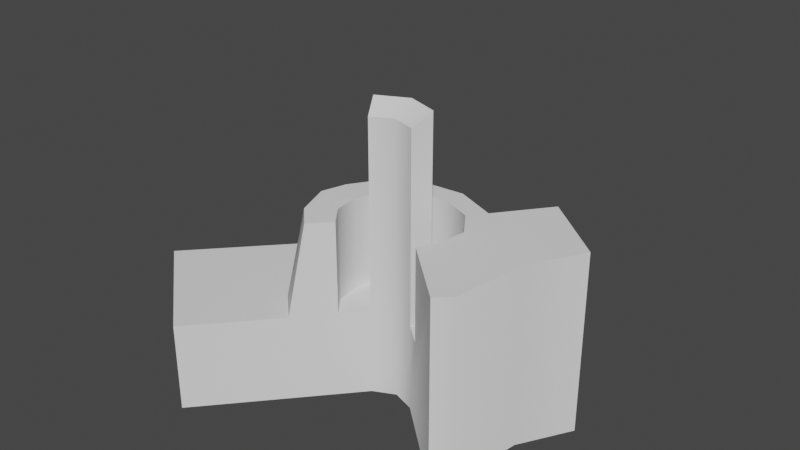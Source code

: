 # Source: ElectricBigBuilding2.blend  (saved by Blender 4.0.36; exported with 4.5.12 LTS)
import bpy
from mathutils import Matrix  # noqa: F401  (used for matrix-valued properties, if any)

bpy.ops.wm.read_factory_settings(use_empty=True)
scene = bpy.context.scene
scene.name = 'Scene'

# ---- collections
col_collection = bpy.data.collections.new('Collection'); scene.collection.children.link(col_collection)

# ---- node groups
ng_auto_smooth = bpy.data.node_groups.new('Auto Smooth', 'GeometryNodeTree')
_s = ng_auto_smooth.interface.new_socket(name='Geometry', in_out='OUTPUT', socket_type='NodeSocketGeometry')
_s = ng_auto_smooth.interface.new_socket(name='Geometry', in_out='INPUT', socket_type='NodeSocketGeometry')
_s = ng_auto_smooth.interface.new_socket(name='Angle', in_out='INPUT', socket_type='NodeSocketFloat')
_s.subtype = 'ANGLE'
_s.min_value = 0.0
_s.max_value = 3.142
ng_auto_smooth.is_modifier = True
_N = ng_auto_smooth.nodes; _L = ng_auto_smooth.links
n0 = _N.new('NodeGroupOutput'); n0.name = 'Group Output'; n0.location = (480, -100)
n1 = _N.new('NodeGroupInput'); n1.name = 'Group Input'; n1.location = (-420, -300)
n2 = _N.new('NodeGroupInput'); n2.name = 'Group Input.001'; n2.location = (-60, -100)
n3 = _N.new('GeometryNodeSetShadeSmooth'); n3.name = 'Set Shade Smooth'; n3.location = (120, -100)
n3.domain = 'EDGE'
n4 = _N.new('GeometryNodeSetShadeSmooth'); n4.name = 'Set Shade Smooth.001'; n4.location = (300, -100)
n5 = _N.new('GeometryNodeInputMeshEdgeAngle'); n5.name = 'Edge Angle'; n5.location = (-420, -220)
n6 = _N.new('GeometryNodeInputEdgeSmooth'); n6.name = 'Is Edge Smooth'; n6.location = (-60, -160)
n7 = _N.new('GeometryNodeInputShadeSmooth'); n7.name = 'Is Face Smooth'; n7.location = (-240, -340)
n8 = _N.new('FunctionNodeBooleanMath'); n8.name = 'Boolean Math'; n8.location = (-60, -220)
n9 = _N.new('FunctionNodeCompare'); n9.name = 'Compare'; n9.location = (-240, -180)
n9.operation = 'LESS_EQUAL'
_L.new(n5.outputs[0], n9.inputs[0])
_L.new(n4.outputs[0], n0.inputs[0])
_L.new(n1.outputs[1], n9.inputs[1])
_L.new(n9.outputs[0], n8.inputs[0])
_L.new(n7.outputs[0], n8.inputs[1])
_L.new(n2.outputs[0], n3.inputs[0])
_L.new(n6.outputs[0], n3.inputs[1])
_L.new(n3.outputs[0], n4.inputs[0])
_L.new(n8.outputs[0], n3.inputs[2])
n0.is_active_output = True

# ---- world
world_world = bpy.data.worlds.new('World'); scene.world = world_world
world_world.use_nodes = True; world_world.node_tree.nodes.clear()
_N = world_world.node_tree.nodes; _L = world_world.node_tree.links
n0 = _N.new('ShaderNodeOutputWorld'); n0.name = 'World Output'; n0.location = (300, 300)
n1 = _N.new('ShaderNodeBackground'); n1.name = 'Background'; n1.location = (10, 300)
n1.inputs[0].default_value = (0.05088, 0.05088, 0.05088, 1.0)
_L.new(n1.outputs[0], n0.inputs[0])
n0.is_active_output = True
world_world.color = (0.05088, 0.05088, 0.05088)
world_world.use_sun_shadow = False
world_world.sun_shadow_jitter_overblur = 0.0

# ---- meshes
me_plane = bpy.data.meshes.new('Plane')
me_plane.from_pydata([(1.975, 0.6397, 0.0), (-0.1461, 1.715, -2.142e-08), (-2.2, -0.4975, 0.0), (-1.076, -1.449, 0.0), (1.669, 0.1093, 0.0), (-0.6644, 2.707, 0.8326), (1.401, -0.804, -6.426e-08), (-0.1461, 1.715, 0.9087), (-2.2, -0.4975, 0.9087), (-1.076, -1.449, 0.9087), (1.552, -0.6605, -2.235e-08), (-0.3753, -0.6657, 0.9092), (-0.661, -0.3908, 0.9118), (-0.8005, 0.03955, 0.9301), (-0.7339, 0.4027, 0.9052), (-0.5236, 0.8117, 0.8879), (-0.1568, 1.073, 0.899), (0.4415, 1.115, 0.898), (1.004, 0.8443, 0.9092), (-0.07177, -0.3186, 0.9092), (-0.2365, -0.1076, 0.9038), (-0.2711, 0.1662, 0.9005), (-0.1566, 0.4394, 0.9104), (0.1008, 0.6111, 0.9126), (0.4262, 0.6515, 0.9154), (0.7437, 0.5231, 0.9089), (0.93, 0.2556, 0.9079), (0.9221, -0.03858, 0.9267), (0.7839, -0.2363, 0.9092), (-0.2559, -0.5272, 1.871), (-0.4704, -0.3092, 1.874), (-0.5749, 0.03155, 1.892), (-0.5328, 0.3309, 1.867), (-0.3808, 0.6216, 1.85), (-0.07706, 0.8475, 1.861), (0.4413, 0.8894, 1.86), (0.8818, 0.689, 1.871), (-0.07177, -0.3186, 1.871), (-0.2365, -0.1076, 1.866), (-0.2711, 0.1662, 1.863), (-0.1566, 0.4394, 1.872), (0.1008, 0.6111, 1.875), (0.4262, 0.6515, 1.877), (0.7437, 0.5231, 1.871), (0.93, 0.2556, 1.87), (0.9221, -0.03858, 1.889), (0.7839, -0.2363, 1.871), (1.289, 1.211, 0.9092), (1.289, 1.211, 1.871), (1.976, 0.6412, 1.871), (1.666, 0.1046, 1.871), (-0.6644, 2.707, -0.07616), (1.401, -0.8127, 1.871), (0.5875, -0.06292, 0.0), (0.1302, -0.08955, 0.0), (0.3533, 0.01876, 0.0), (0.1302, -0.08955, 0.9087), (0.5875, -0.06292, 0.9087), (0.1302, -0.08955, 2.857), (0.5875, -0.06292, 2.857), (0.3533, 0.01876, 2.857), (0.03268, 0.09507, 2.978), (0.6655, 0.1319, 2.978), (0.3414, 0.2449, 2.978), (0.03268, 0.09507, 0.9087), (0.6655, 0.1319, 0.9087), (0.3414, 0.2449, 0.9087), (-0.6644, 2.707, 0.8326), (-0.6644, 2.707, -0.07616), (1.289, 1.211, 0.0), (1.549, -0.6652, 1.871)], [(67, 5), (51, 68)], [(50, 70, 10, 4), (52, 70, 50, 49, 48, 36, 35, 34, 33, 32, 31, 30, 29, 37, 38, 39, 40, 41, 42, 43, 44, 45, 46), (1, 2, 8, 7), (2, 3, 9, 8), (12, 30, 31, 13), (23, 24, 42, 41), (13, 31, 32, 14), (24, 25, 43, 42), (14, 32, 33, 15), (25, 26, 44, 43), (19, 20, 38, 37), (15, 33, 34, 16), (26, 27, 45, 44), (16, 34, 35, 17), (27, 28, 46, 45), (20, 21, 39, 38), (36, 48, 47, 18), (21, 22, 40, 39), (11, 29, 30, 12), (22, 23, 41, 40), (18, 17, 35, 36), (6, 52, 46, 28, 57, 53), (52, 6, 10, 70), (7, 8, 9, 11, 12, 13, 14, 15, 16, 17, 18, 47), (57, 59, 60, 55, 53), (3, 54, 56, 19, 37, 29, 11, 9), (4, 0, 49, 50), (60, 59, 62, 63), (58, 60, 63, 61), (63, 62, 65, 66), (61, 63, 66, 64), (58, 61, 64, 56), (57, 65, 62, 59), (19, 56, 64, 66, 65, 57, 28, 27, 26, 25, 24, 23, 22, 21, 20), (55, 60, 58, 56, 54), (0, 69, 47, 48, 49), (1, 7, 47, 69), (4, 10, 6, 53, 55, 54, 3, 2, 1, 69, 0)])
me_plane.polygons.foreach_set('use_smooth', [True] * 38)
_k = set([(0, 49)])
me_plane.attributes.new('sharp_edge', 'BOOLEAN', 'EDGE').data.foreach_set('value', [ (min(e.vertices), max(e.vertices)) in _k for e in me_plane.edges])
_uv = me_plane.uv_layers.new(name='UVMap')
_uv.uv.foreach_set('vector', [0.0, 0.0, 0.0, 0.0, 0.0, 0.0, 0.0, 0.0, 0.0, 0.0, 0.0, 0.0, 0.0, 0.0, 0.0, 0.0, 0.0, 0.0, 0.0, 0.0, 0.0, 0.0, 0.0, 0.0, 0.0, 0.0, 0.0, 0.0, 0.0, 0.0, 0.0, 0.0, 0.0, 0.0, 0.0, 0.0, 0.0, 0.0, 0.0, 0.0, 0.0, 0.0, 0.0, 0.0, 0.0, 0.0, 0.0, 0.0, 0.0, 0.0, 0.0, 0.0, 0.0, 0.0, 0.0, 0.0, 0.0, 0.0, 0.0, 0.0, 0.0, 0.0, 0.0, 0.0, 0.0, 0.0, 0.0, 0.0, 0.0, 0.0, 0.0, 0.0, 0.0, 0.0, 0.0, 0.0, 0.0, 0.0, 0.0, 0.0, 0.0, 0.0, 0.0, 0.0, 0.0, 0.0, 0.0, 0.0, 0.0, 0.0, 0.0, 0.0, 0.0, 0.0, 0.0, 0.0, 0.0, 0.0, 0.0, 0.0, 0.0, 0.0, 0.0, 0.0, 0.0, 0.0, 0.0, 0.0, 0.0, 0.0, 0.0, 0.0, 0.0, 0.0, 0.0, 0.0, 0.0, 0.0, 0.0, 0.0, 0.0, 0.0, 0.0, 0.0, 0.0, 0.0, 0.0, 0.0, 0.0, 0.0, 0.0, 0.0, 0.0, 0.0, 0.0, 0.0, 0.0, 0.0, 0.0, 0.0, 0.0, 0.0, 0.0, 0.0, 0.0, 0.0, 0.0, 0.0, 0.0, 0.0, 0.0, 0.0, 0.0, 0.0, 0.0, 0.0, 0.0, 0.0, 0.0, 0.0, 0.0, 0.0, 0.0, 0.0, 0.0, 0.0, 0.0, 0.0, 0.0, 0.0, 0.0, 0.0, 0.0, 0.0, 0.0, 0.0, 0.0, 0.0, 0.0, 0.0, 0.0, 0.0, 0.0, 0.0, 0.0, 0.0, 0.0, 0.0, 0.0, 0.0, 0.0, 0.0, 0.0, 0.0, 0.0, 0.0, 0.0, 0.0, 0.0, 0.0, 0.0, 0.0, 0.0, 0.0, 0.0, 0.0, 0.0, 0.0, 0.0, 0.0, 0.0, 0.0, 0.0, 0.0, 0.0, 0.0, 0.0, 0.0, 0.0, 0.0, 0.0, 0.0, 0.0, 0.0, 0.0, 0.0, 0.0, 0.0, 0.0, 0.0, 0.0, 0.0, 0.0, 0.0, 0.0, 0.0, 0.0, 0.0, 0.0, 0.0, 0.0, 0.0, 0.0, 0.0, 0.0, 0.0, 0.0, 0.0, 0.0, 0.0, 0.0, 0.0, 0.0, 0.0, 0.0, 0.0, 0.0, 0.0, 0.0, 0.0, 0.0, 0.0, 0.0, 0.0, 0.0, 0.0, 0.0, 0.0, 0.0, 0.0, 0.0, 0.0, 0.0, 0.0, 0.0, 0.0, 0.0, 0.0, 0.0, 0.0, 0.0, 0.0, 0.0, 0.0, 0.0, 0.0, 0.0, 0.0, 0.0, 0.0, 0.0, 0.0, 0.0, 0.0, 0.0, 0.0, 0.0, 0.0, 0.0, 0.0, 0.0, 0.0, 0.0, 0.0, 0.0, 0.0, 0.0, 0.0, 0.0, 0.0, 0.0, 0.0, 0.0, 0.0, 0.0, 0.0, 0.0, 0.0, 0.0, 0.0, 0.0, 0.0, 0.0, 0.0, 0.0, 0.0, 0.0, 0.0, 0.0, 0.0, 0.0, 0.0, 0.0, 0.0, 0.0, 0.0, 0.0, 0.0, 0.0, 0.0, 0.0, 0.0, 0.0, 0.0, 0.0, 0.0, 0.0, 0.0, 0.0, 0.0, 0.0, 0.0, 0.0, 0.0, 0.0, 0.0, 0.0, 0.0, 0.0, 0.0, 0.0, 0.0, 0.0, 0.0, 0.0, 0.0, 0.0, 0.0, 0.0, 0.0, 0.0, 0.0, 0.0, 0.0, 0.0, 0.0, 0.0, 0.0, 0.0, 0.0, 0.0, 0.0, 0.0, 0.0, 0.0, 0.0, 0.0, 0.0, 0.0, 0.0, 0.0, 0.0, 0.0, 0.0, 0.0, 0.0, 0.0, 0.0, 0.0, 0.0, 0.0, 0.0, 0.0, 0.0, 0.0, 0.0, 0.0, 0.0, 0.0, 0.0, 0.0, 0.0])
me_plane.update()

# ---- objects
ob_empty = bpy.data.objects.new('Empty', None)
ob_plane = bpy.data.objects.new('Plane', me_plane)

# ---- transforms, parenting, visibility, modifiers, constraints
ob_empty.location = (0.0, 0.0, -0.4877)
ob_empty.empty_display_type = 'IMAGE'
ob_empty.empty_display_size = 5.0
ob_empty.use_empty_image_alpha = True
ob_empty.color = (1.0, 1.0, 1.0, 0.02055)
ob_plane.location = (0.0, 0.0, 0.0)
_m = ob_plane.modifiers.new('Auto Smooth', 'NODES')
_m.node_group = ng_auto_smooth
_gi = [s.identifier for s in ng_auto_smooth.interface.items_tree if s.item_type == 'SOCKET' and s.in_out == 'INPUT']
_m[_gi[1]] = 0.8727  # Angle

# ---- collection membership
col_collection.objects.link(ob_empty)
col_collection.objects.link(ob_plane)

# ---- scene / render settings (as saved in the file)
scene.frame_start = 1; scene.frame_end = 250; scene.frame_set(1)
scene.render.engine = 'BLENDER_EEVEE_NEXT'
scene.cycles.sampling_pattern = 'TABULATED_SOBOL'
scene.view_settings.view_transform = 'Filmic'
bpy.context.view_layer.update()

# ---- added for rendering (the .blend has no active camera and no usable light): camera, sun
cam_auto = bpy.data.cameras.new('AutoCamera')
cam_auto.lens = 50.0
cam_auto.sensor_width = 36.0
cam_auto.clip_end = 1000.0
ob_auto_camera = bpy.data.objects.new('AutoCamera', cam_auto)
scene.collection.objects.link(ob_auto_camera)
ob_auto_camera.location = (6.02786, -6.73851, 6.36253)
ob_auto_camera.rotation_euler = (1.09748, -7.21219e-08, 0.694738)
scene.camera = ob_auto_camera
light_auto_sun = bpy.data.lights.new('AutoSun', 'SUN')
light_auto_sun.energy = 3.0
light_auto_sun.angle = 0.0523599
ob_auto_sun = bpy.data.objects.new('AutoSun', light_auto_sun)
scene.collection.objects.link(ob_auto_sun)
ob_auto_sun.rotation_euler = (0.872665, 0.174533, 0.523599)
bpy.context.view_layer.update()
